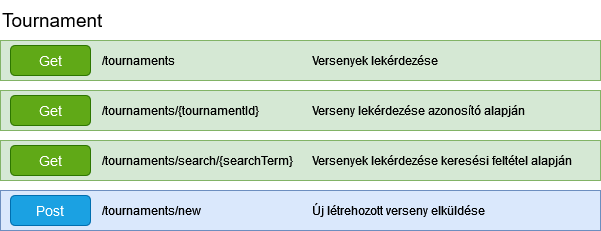

The diagram above was exported from draw.io. Its source (the exported page's mxGraphModel, read from the mxfile embedded in the PNG):
<mxGraphModel dx="1434" dy="746" grid="1" gridSize="10" guides="1" tooltips="1" connect="1" arrows="1" fold="1" page="1" pageScale="1" pageWidth="827" pageHeight="1169" math="0" shadow="0">
  <root>
    <mxCell id="0" />
    <mxCell id="1" parent="0" />
    <mxCell id="XdqFuM4TQt-KEHPWiu6N-1" value="&lt;div style=&quot;font-size: 13px;&quot; align=&quot;left&quot;&gt;&lt;font style=&quot;font-size: 19px;&quot;&gt;Tournament&lt;/font&gt;&lt;/div&gt;" style="text;html=1;align=left;verticalAlign=middle;whiteSpace=wrap;rounded=0;" vertex="1" parent="1">
      <mxGeometry x="80" y="100" width="110" height="40" as="geometry" />
    </mxCell>
    <mxCell id="XdqFuM4TQt-KEHPWiu6N-2" value="" style="rounded=0;whiteSpace=wrap;html=1;fillColor=#d5e8d4;strokeColor=#82b366;" vertex="1" parent="1">
      <mxGeometry x="80" y="140" width="600" height="40" as="geometry" />
    </mxCell>
    <mxCell id="XdqFuM4TQt-KEHPWiu6N-3" value="&lt;font style=&quot;font-size: 14px;&quot;&gt;Get&lt;/font&gt;" style="rounded=1;whiteSpace=wrap;html=1;fillColor=#60a917;fontColor=#ffffff;strokeColor=#2D7600;" vertex="1" parent="1">
      <mxGeometry x="90" y="145" width="80" height="30" as="geometry" />
    </mxCell>
    <mxCell id="XdqFuM4TQt-KEHPWiu6N-4" value="/tournaments" style="text;html=1;align=left;verticalAlign=middle;whiteSpace=wrap;rounded=0;" vertex="1" parent="1">
      <mxGeometry x="180" y="145" width="80" height="30" as="geometry" />
    </mxCell>
    <mxCell id="XdqFuM4TQt-KEHPWiu6N-5" value="Versenyek lekérdezése" style="text;html=1;align=left;verticalAlign=middle;whiteSpace=wrap;rounded=0;" vertex="1" parent="1">
      <mxGeometry x="390" y="145" width="290" height="30" as="geometry" />
    </mxCell>
    <mxCell id="XdqFuM4TQt-KEHPWiu6N-10" value="" style="rounded=0;whiteSpace=wrap;html=1;fillColor=#d5e8d4;strokeColor=#82b366;" vertex="1" parent="1">
      <mxGeometry x="80" y="190" width="600" height="40" as="geometry" />
    </mxCell>
    <mxCell id="XdqFuM4TQt-KEHPWiu6N-11" value="&lt;font style=&quot;font-size: 14px;&quot;&gt;Get&lt;/font&gt;" style="rounded=1;whiteSpace=wrap;html=1;fillColor=#60a917;strokeColor=#2D7600;fontColor=#ffffff;" vertex="1" parent="1">
      <mxGeometry x="90" y="195" width="80" height="30" as="geometry" />
    </mxCell>
    <mxCell id="XdqFuM4TQt-KEHPWiu6N-12" value="/tournaments/{tournamentId}" style="text;html=1;align=left;verticalAlign=middle;whiteSpace=wrap;rounded=0;" vertex="1" parent="1">
      <mxGeometry x="180" y="195" width="170" height="30" as="geometry" />
    </mxCell>
    <mxCell id="XdqFuM4TQt-KEHPWiu6N-13" value="Verseny lekérdezése azonosító alapján" style="text;html=1;align=left;verticalAlign=middle;whiteSpace=wrap;rounded=0;" vertex="1" parent="1">
      <mxGeometry x="390" y="195" width="290" height="30" as="geometry" />
    </mxCell>
    <mxCell id="XdqFuM4TQt-KEHPWiu6N-14" value="" style="rounded=0;whiteSpace=wrap;html=1;fillColor=#d5e8d4;strokeColor=#82b366;" vertex="1" parent="1">
      <mxGeometry x="80" y="240" width="600" height="40" as="geometry" />
    </mxCell>
    <mxCell id="XdqFuM4TQt-KEHPWiu6N-15" value="&lt;font style=&quot;font-size: 14px;&quot;&gt;Get&lt;/font&gt;" style="rounded=1;whiteSpace=wrap;html=1;fillColor=#60a917;strokeColor=#2D7600;fontColor=#ffffff;" vertex="1" parent="1">
      <mxGeometry x="90" y="245" width="80" height="30" as="geometry" />
    </mxCell>
    <mxCell id="XdqFuM4TQt-KEHPWiu6N-16" value="/tournaments/search/{searchTerm}" style="text;html=1;align=left;verticalAlign=middle;whiteSpace=wrap;rounded=0;" vertex="1" parent="1">
      <mxGeometry x="180" y="245" width="200" height="30" as="geometry" />
    </mxCell>
    <mxCell id="XdqFuM4TQt-KEHPWiu6N-17" value="Versenyek lekérdezése keresési feltétel alapján" style="text;html=1;align=left;verticalAlign=middle;whiteSpace=wrap;rounded=0;" vertex="1" parent="1">
      <mxGeometry x="390" y="245" width="290" height="30" as="geometry" />
    </mxCell>
    <mxCell id="XdqFuM4TQt-KEHPWiu6N-19" value="" style="rounded=0;whiteSpace=wrap;html=1;fillColor=#dae8fc;strokeColor=#6c8ebf;" vertex="1" parent="1">
      <mxGeometry x="80" y="290" width="600" height="40" as="geometry" />
    </mxCell>
    <mxCell id="XdqFuM4TQt-KEHPWiu6N-20" value="&lt;font style=&quot;font-size: 14px;&quot;&gt;Post&lt;/font&gt;" style="rounded=1;whiteSpace=wrap;html=1;fillColor=#1ba1e2;strokeColor=#006EAF;fontColor=#ffffff;" vertex="1" parent="1">
      <mxGeometry x="90" y="295" width="80" height="30" as="geometry" />
    </mxCell>
    <mxCell id="XdqFuM4TQt-KEHPWiu6N-21" value="/tournaments/new" style="text;html=1;align=left;verticalAlign=middle;whiteSpace=wrap;rounded=0;" vertex="1" parent="1">
      <mxGeometry x="180" y="295" width="140" height="30" as="geometry" />
    </mxCell>
    <mxCell id="XdqFuM4TQt-KEHPWiu6N-22" value="Új létrehozott verseny elküldése" style="text;html=1;align=left;verticalAlign=middle;whiteSpace=wrap;rounded=0;" vertex="1" parent="1">
      <mxGeometry x="390" y="295" width="290" height="30" as="geometry" />
    </mxCell>
  </root>
</mxGraphModel>